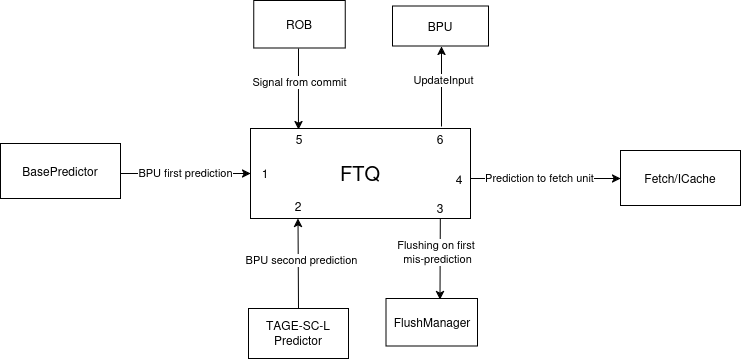

The diagram above was exported from draw.io. Its source (the exported page's mxGraphModel, read from the mxfile embedded in the PNG):
<mxGraphModel dx="1050" dy="688" grid="1" gridSize="10" guides="1" tooltips="1" connect="1" arrows="1" fold="1" page="1" pageScale="1" pageWidth="1169" pageHeight="827" background="#ffffff" math="0" shadow="0">
  <root>
    <mxCell id="0" />
    <mxCell id="1" parent="0" />
    <mxCell id="usp_2bIhu0EDU5J2KQFZ-1" value="&lt;font style=&quot;font-size: 20px;&quot;&gt;FTQ&lt;/font&gt;" style="rounded=0;whiteSpace=wrap;html=1;" parent="1" vertex="1">
      <mxGeometry x="430" y="270" width="220" height="90" as="geometry" />
    </mxCell>
    <mxCell id="usp_2bIhu0EDU5J2KQFZ-2" value="" style="endArrow=classic;html=1;rounded=0;entryX=0;entryY=0.5;entryDx=0;entryDy=0;" parent="1" target="usp_2bIhu0EDU5J2KQFZ-1" edge="1">
      <mxGeometry width="50" height="50" relative="1" as="geometry">
        <mxPoint x="300" y="315" as="sourcePoint" />
        <mxPoint x="360" y="270" as="targetPoint" />
      </mxGeometry>
    </mxCell>
    <mxCell id="usp_2bIhu0EDU5J2KQFZ-7" value="BPU first prediction" style="edgeLabel;html=1;align=center;verticalAlign=middle;resizable=0;points=[];" parent="usp_2bIhu0EDU5J2KQFZ-2" vertex="1" connectable="0">
      <mxGeometry x="-0.2" y="-2" relative="1" as="geometry">
        <mxPoint x="12" y="-3" as="offset" />
      </mxGeometry>
    </mxCell>
    <mxCell id="usp_2bIhu0EDU5J2KQFZ-3" value="" style="endArrow=classic;html=1;rounded=0;" parent="1" edge="1">
      <mxGeometry width="50" height="50" relative="1" as="geometry">
        <mxPoint x="621" y="268" as="sourcePoint" />
        <mxPoint x="621" y="188" as="targetPoint" />
      </mxGeometry>
    </mxCell>
    <mxCell id="usp_2bIhu0EDU5J2KQFZ-8" value="UpdateInput" style="edgeLabel;html=1;align=center;verticalAlign=middle;resizable=0;points=[];" parent="usp_2bIhu0EDU5J2KQFZ-3" vertex="1" connectable="0">
      <mxGeometry x="0.1625" y="-1" relative="1" as="geometry">
        <mxPoint as="offset" />
      </mxGeometry>
    </mxCell>
    <mxCell id="usp_2bIhu0EDU5J2KQFZ-4" value="" style="endArrow=classic;html=1;rounded=0;entryX=0.877;entryY=0.013;entryDx=0;entryDy=0;entryPerimeter=0;" parent="1" edge="1">
      <mxGeometry width="50" height="50" relative="1" as="geometry">
        <mxPoint x="478" y="190" as="sourcePoint" />
        <mxPoint x="477.94000000000005" y="271.16999999999996" as="targetPoint" />
      </mxGeometry>
    </mxCell>
    <mxCell id="usp_2bIhu0EDU5J2KQFZ-9" value="Signal from commit" style="edgeLabel;html=1;align=center;verticalAlign=middle;resizable=0;points=[];" parent="usp_2bIhu0EDU5J2KQFZ-4" vertex="1" connectable="0">
      <mxGeometry x="-0.1808" y="1" relative="1" as="geometry">
        <mxPoint as="offset" />
      </mxGeometry>
    </mxCell>
    <mxCell id="usp_2bIhu0EDU5J2KQFZ-5" value="" style="endArrow=classic;html=1;rounded=0;" parent="1" edge="1">
      <mxGeometry width="50" height="50" relative="1" as="geometry">
        <mxPoint x="650" y="320" as="sourcePoint" />
        <mxPoint x="800" y="320" as="targetPoint" />
      </mxGeometry>
    </mxCell>
    <mxCell id="usp_2bIhu0EDU5J2KQFZ-10" value="Prediction to fetch unit" style="edgeLabel;html=1;align=center;verticalAlign=middle;resizable=0;points=[];" parent="usp_2bIhu0EDU5J2KQFZ-5" vertex="1" connectable="0">
      <mxGeometry x="-0.0933" y="1" relative="1" as="geometry">
        <mxPoint as="offset" />
      </mxGeometry>
    </mxCell>
    <mxCell id="usp_2bIhu0EDU5J2KQFZ-6" value="" style="endArrow=classic;html=1;rounded=0;" parent="1" edge="1">
      <mxGeometry width="50" height="50" relative="1" as="geometry">
        <mxPoint x="478" y="450" as="sourcePoint" />
        <mxPoint x="477.5" y="360" as="targetPoint" />
      </mxGeometry>
    </mxCell>
    <mxCell id="usp_2bIhu0EDU5J2KQFZ-13" value="BPU second prediction" style="edgeLabel;html=1;align=center;verticalAlign=middle;resizable=0;points=[];" parent="usp_2bIhu0EDU5J2KQFZ-6" vertex="1" connectable="0">
      <mxGeometry x="0.075" y="-2" relative="1" as="geometry">
        <mxPoint x="1" as="offset" />
      </mxGeometry>
    </mxCell>
    <mxCell id="usp_2bIhu0EDU5J2KQFZ-14" value="1" style="text;html=1;align=center;verticalAlign=middle;whiteSpace=wrap;rounded=0;" parent="1" vertex="1">
      <mxGeometry x="430" y="305" width="30" height="20" as="geometry" />
    </mxCell>
    <mxCell id="usp_2bIhu0EDU5J2KQFZ-15" value="6" style="text;html=1;align=center;verticalAlign=middle;whiteSpace=wrap;rounded=0;" parent="1" vertex="1">
      <mxGeometry x="605" y="271" width="30" height="20" as="geometry" />
    </mxCell>
    <mxCell id="usp_2bIhu0EDU5J2KQFZ-16" value="5" style="text;html=1;align=center;verticalAlign=middle;whiteSpace=wrap;rounded=0;" parent="1" vertex="1">
      <mxGeometry x="464" y="271" width="30" height="20" as="geometry" />
    </mxCell>
    <mxCell id="usp_2bIhu0EDU5J2KQFZ-17" value="2" style="text;html=1;align=center;verticalAlign=middle;whiteSpace=wrap;rounded=0;" parent="1" vertex="1">
      <mxGeometry x="463" y="338" width="30" height="20" as="geometry" />
    </mxCell>
    <mxCell id="usp_2bIhu0EDU5J2KQFZ-18" value="4" style="text;html=1;align=center;verticalAlign=middle;whiteSpace=wrap;rounded=0;" parent="1" vertex="1">
      <mxGeometry x="624" y="311" width="30" height="20" as="geometry" />
    </mxCell>
    <mxCell id="RqzYg6lzGtRY4HKMrwDz-1" value="BasePredictor" style="rounded=0;whiteSpace=wrap;html=1;" vertex="1" parent="1">
      <mxGeometry x="180" y="285" width="120" height="55" as="geometry" />
    </mxCell>
    <mxCell id="RqzYg6lzGtRY4HKMrwDz-2" value="&lt;div&gt;TAGE-SC-L&lt;/div&gt;&lt;div&gt;Predictor&lt;/div&gt;" style="rounded=0;whiteSpace=wrap;html=1;" vertex="1" parent="1">
      <mxGeometry x="428" y="450" width="100" height="50" as="geometry" />
    </mxCell>
    <mxCell id="RqzYg6lzGtRY4HKMrwDz-4" value="Fetch/ICache" style="rounded=0;whiteSpace=wrap;html=1;" vertex="1" parent="1">
      <mxGeometry x="800" y="292" width="120" height="55" as="geometry" />
    </mxCell>
    <mxCell id="RqzYg6lzGtRY4HKMrwDz-6" value="ROB" style="rounded=0;whiteSpace=wrap;html=1;" vertex="1" parent="1">
      <mxGeometry x="433.25" y="142" width="91.5" height="47.5" as="geometry" />
    </mxCell>
    <mxCell id="RqzYg6lzGtRY4HKMrwDz-7" value="BPU" style="rounded=0;whiteSpace=wrap;html=1;" vertex="1" parent="1">
      <mxGeometry x="572" y="147.5" width="96" height="40" as="geometry" />
    </mxCell>
    <mxCell id="RqzYg6lzGtRY4HKMrwDz-8" value="3" style="text;html=1;align=center;verticalAlign=middle;whiteSpace=wrap;rounded=0;" vertex="1" parent="1">
      <mxGeometry x="605" y="340" width="30" height="20" as="geometry" />
    </mxCell>
    <mxCell id="RqzYg6lzGtRY4HKMrwDz-9" value="" style="endArrow=classic;html=1;rounded=0;entryX=0.877;entryY=0.013;entryDx=0;entryDy=0;entryPerimeter=0;" edge="1" parent="1">
      <mxGeometry width="50" height="50" relative="1" as="geometry">
        <mxPoint x="619.81" y="360" as="sourcePoint" />
        <mxPoint x="619.5" y="441.16999999999996" as="targetPoint" />
      </mxGeometry>
    </mxCell>
    <mxCell id="RqzYg6lzGtRY4HKMrwDz-10" value="&lt;div&gt;Flushing on first&amp;nbsp;&lt;/div&gt;&lt;div&gt;mis-prediction&lt;/div&gt;" style="edgeLabel;html=1;align=center;verticalAlign=middle;resizable=0;points=[];" vertex="1" connectable="0" parent="RqzYg6lzGtRY4HKMrwDz-9">
      <mxGeometry x="-0.1808" y="1" relative="1" as="geometry">
        <mxPoint x="-4" as="offset" />
      </mxGeometry>
    </mxCell>
    <mxCell id="RqzYg6lzGtRY4HKMrwDz-11" value="FlushManager" style="rounded=0;whiteSpace=wrap;html=1;" vertex="1" parent="1">
      <mxGeometry x="565.5" y="440" width="91.5" height="47.5" as="geometry" />
    </mxCell>
  </root>
</mxGraphModel>